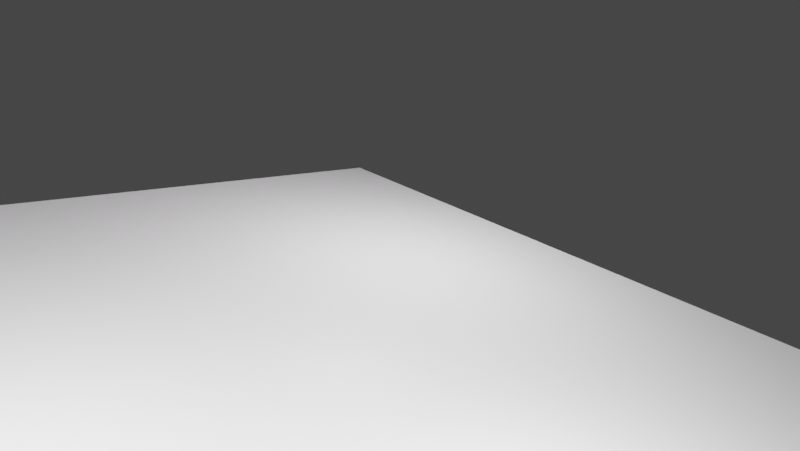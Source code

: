 # Source: dadu.blend  (saved by Blender 2.91.10; exported with 4.5.12 LTS)
import bpy
from mathutils import Matrix  # noqa: F401  (used for matrix-valued properties, if any)

bpy.ops.wm.read_factory_settings(use_empty=True)
scene = bpy.context.scene
scene.name = 'Scene'

# ---- collections
col_collection = bpy.data.collections.new('Collection'); scene.collection.children.link(col_collection)

# ---- images (referenced by path relative to the original .blend; pixels are not part of the script)
import os
ASSET_DIR = os.environ.get("B2B_ASSET_DIR", "")  # directory of the original .blend (textures are referenced by path, not embedded)
HERE = os.path.dirname(os.path.abspath(__file__))  # packed textures are extracted next to this script under _unpacked/

def load_image(name, relpath, width, height, colorspace="sRGB"):
    """Load a texture the original file referenced (path relative to the .blend, or extracted next to this script)."""
    p = next((c for c in (os.path.join(HERE, relpath), os.path.join(ASSET_DIR, relpath)) if relpath and os.path.exists(c)), "")
    if p:
        img = bpy.data.images.load(p, check_existing=True)
        img.name = name
    else:  # same state as the original file: an image datablock whose file is absent (Cycles renders it pink)
        img = bpy.data.images.new(name, width, height)
        img.source = "FILE"
        img.filepath = "//" + (relpath or name)
    img.colorspace_settings.name = colorspace
    return img
img_dadu_kulit_1_png = load_image('dadu kulit 1.png', 'dadu kulit 1.png', 1024, 1024, 'sRGB')
img_dadu_kulit_1_png_001 = load_image('dadu kulit 1.png.001', 'dadu kulit 1.png', 1024, 1024, 'sRGB')

# ---- materials (node trees are filled in below, after node groups)
mat_material = bpy.data.materials.new('Material')
mat_material.alpha_threshold = 0.0
mat_material.use_transparent_shadow = False
mat_material.line_color = (0.0, 0.0, 0.0, 1.0)
mat_material_001 = bpy.data.materials.new('Material.001')
mat_material_001.alpha_threshold = 0.0
mat_material_001.use_transparent_shadow = False
mat_material_001.line_color = (0.0, 0.0, 0.0, 1.0)

# ---- material node trees
mat_material.use_nodes = True; mat_material.node_tree.nodes.clear()
_N = mat_material.node_tree.nodes; _L = mat_material.node_tree.links
n0 = _N.new('ShaderNodeOutputMaterial'); n0.name = 'Material Output'; n0.location = (300, 300)
n1 = _N.new('ShaderNodeBsdfPrincipled'); n1.name = 'Principled BSDF'; n1.location = (10, 300)
n1.distribution = 'GGX'
n1.subsurface_method = 'BURLEY'
n1.inputs[2].default_value = 0.4
n1.inputs[3].default_value = 1.45
n1.inputs[27].default_value = (0.0, 0.0, 0.0, 1.0)
n1.inputs[28].default_value = 1.0
n2 = _N.new('ShaderNodeTexImage'); n2.name = 'Tekstur'; n2.location = (-296, 181)
n2.image = img_dadu_kulit_1_png
_L.new(n1.outputs[0], n0.inputs[0])
_L.new(n2.outputs[0], n1.inputs[0])
n0.is_active_output = True
mat_material_001.use_nodes = True; mat_material_001.node_tree.nodes.clear()
_N = mat_material_001.node_tree.nodes; _L = mat_material_001.node_tree.links
n0 = _N.new('ShaderNodeOutputMaterial'); n0.name = 'Material Output'; n0.location = (300, 300)
n1 = _N.new('ShaderNodeBsdfPrincipled'); n1.name = 'Principled BSDF'; n1.location = (10, 300)
n1.distribution = 'GGX'
n1.subsurface_method = 'BURLEY'
n1.inputs[2].default_value = 0.4
n1.inputs[3].default_value = 1.45
n1.inputs[27].default_value = (0.0, 0.0, 0.0, 1.0)
n1.inputs[28].default_value = 1.0
n2 = _N.new('ShaderNodeTexImage'); n2.name = 'Tekstur'; n2.location = (-296, 181)
n2.image = img_dadu_kulit_1_png_001
_L.new(n1.outputs[0], n0.inputs[0])
_L.new(n2.outputs[0], n1.inputs[0])
n0.is_active_output = True

# ---- world
world_world = bpy.data.worlds.new('World'); scene.world = world_world
world_world.use_nodes = True; world_world.node_tree.nodes.clear()
_N = world_world.node_tree.nodes; _L = world_world.node_tree.links
n0 = _N.new('ShaderNodeOutputWorld'); n0.name = 'World Output'; n0.location = (300, 300)
n1 = _N.new('ShaderNodeBackground'); n1.name = 'Background'; n1.location = (10, 300)
n1.inputs[0].default_value = (0.05088, 0.05088, 0.05088, 1.0)
_L.new(n1.outputs[0], n0.inputs[0])
n0.is_active_output = True
world_world.color = (0.05088, 0.05088, 0.05088)
world_world.use_sun_shadow = False
world_world.sun_shadow_jitter_overblur = 0.0

# ---- cameras
cam_camera = bpy.data.cameras.new('Camera')
cam_camera.clip_end = 100.0
cam_camera.lens = 30.03
cam_camera.ortho_scale = 7.314

# ---- lights
light_light = bpy.data.lights.new('Light', 'POINT')
light_light.transmission_factor = 0.0
light_light.energy = 2347.0
light_light.shadow_soft_size = 0.1
light_light.shadow_maximum_resolution = 0.006
light_light.use_absolute_resolution = True
light_point = bpy.data.lights.new('Point', 'POINT')
light_point.transmission_factor = 0.0
light_point.shadow_soft_size = 0.25
light_point.shadow_maximum_resolution = 0.006
light_point.use_absolute_resolution = True
light_light_001 = bpy.data.lights.new('Light.001', 'POINT')
light_light_001.transmission_factor = 0.0
light_light_001.energy = 1800.0
light_light_001.shadow_soft_size = 0.1
light_light_001.shadow_maximum_resolution = 0.006
light_light_001.use_absolute_resolution = True
light_point_001 = bpy.data.lights.new('Point.001', 'POINT')
light_point_001.transmission_factor = 0.0
light_point_001.shadow_soft_size = 0.25
light_point_001.shadow_maximum_resolution = 0.006
light_point_001.use_absolute_resolution = True
light_light_002 = bpy.data.lights.new('Light.002', 'POINT')
light_light_002.transmission_factor = 0.0
light_light_002.energy = 4150.0
light_light_002.shadow_soft_size = 0.1
light_light_002.shadow_maximum_resolution = 0.006
light_light_002.use_absolute_resolution = True

# ---- meshes
me_cube = bpy.data.meshes.new('Cube')
me_cube.from_pydata([(1.0, 1.0, 1.0), (1.0, 1.0, -1.0), (1.0, -1.0, 1.0), (1.0, -1.0, -1.0), (-1.0, 1.0, 1.0), (-1.0, 1.0, -1.0), (-1.0, -1.0, 1.0), (-1.0, -1.0, -1.0), (1.0, 1.0, 0.6), (1.0, 1.0, 0.2), (1.0, 1.0, -0.2), (1.0, 1.0, -0.6), (-1.0, -1.0, -0.6), (-1.0, -1.0, -0.2), (-1.0, -1.0, 0.2), (-1.0, -1.0, 0.6), (1.0, -1.0, 0.6), (1.0, -1.0, 0.2), (1.0, -1.0, -0.2), (1.0, -1.0, -0.6), (-1.0, 1.0, 0.6), (-1.0, 1.0, 0.2), (-1.0, 1.0, -0.2), (-1.0, 1.0, -0.6), (0.6667, 1.0, -1.0), (0.3333, 1.0, -1.0), (-2.98e-08, 1.0, -1.0), (-0.3333, 1.0, -1.0), (-0.6667, 1.0, -1.0), (0.6667, -1.0, 1.0), (0.3333, -1.0, 1.0), (-2.98e-08, -1.0, 1.0), (-0.3333, -1.0, 1.0), (-0.6667, -1.0, 1.0), (-0.6667, -1.0, -1.0), (-0.3333, -1.0, -1.0), (2.98e-08, -1.0, -1.0), (0.3333, -1.0, -1.0), (0.6667, -1.0, -1.0), (-0.6667, 1.0, 1.0), (-0.3333, 1.0, 1.0), (2.98e-08, 1.0, 1.0), (0.3333, 1.0, 1.0), (0.6667, 1.0, 1.0), (-0.6667, 1.0, -0.6), (-0.3333, 1.0, -0.6), (2.98e-08, 1.0, -0.6), (0.3333, 1.0, -0.6), (0.6667, 1.0, -0.6), (-0.6667, 1.0, -0.2), (-0.3333, 1.0, -0.2), (2.98e-08, 1.0, -0.2), (0.3333, 1.0, -0.2), (0.6667, 1.0, -0.2), (-0.6667, 1.0, 0.2), (-0.3333, 1.0, 0.2), (2.98e-08, 1.0, 0.2), (0.3333, 1.0, 0.2), (0.6667, 1.0, 0.2), (-0.6667, 1.0, 0.6), (-0.3333, 1.0, 0.6), (2.98e-08, 1.0, 0.6), (0.3333, 1.0, 0.6), (0.6667, 1.0, 0.6), (0.6667, -1.0, -0.6), (0.3333, -1.0, -0.6), (-2.98e-08, -1.0, -0.6), (-0.3333, -1.0, -0.6), (-0.6667, -1.0, -0.6), (0.6667, -1.0, -0.2), (0.3333, -1.0, -0.2), (-2.98e-08, -1.0, -0.2), (-0.3333, -1.0, -0.2), (-0.6667, -1.0, -0.2), (0.6667, -1.0, 0.2), (0.3333, -1.0, 0.2), (-2.98e-08, -1.0, 0.2), (-0.3333, -1.0, 0.2), (-0.6667, -1.0, 0.2), (0.6667, -1.0, 0.6), (0.3333, -1.0, 0.6), (-2.98e-08, -1.0, 0.6), (-0.3333, -1.0, 0.6), (-0.6667, -1.0, 0.6), (-1.0, 0.6667, -1.0), (-1.0, 0.3333, -1.0), (-1.0, -2.98e-08, -1.0), (-1.0, -0.3333, -1.0), (-1.0, -0.6667, -1.0), (1.0, 0.6667, 1.0), (1.0, 0.3333, 1.0), (1.0, -2.98e-08, 1.0), (1.0, -0.3333, 1.0), (1.0, -0.6667, 1.0), (-1.0, -0.6667, 1.0), (-1.0, -0.3333, 1.0), (-1.0, 2.98e-08, 1.0), (-1.0, 0.3333, 1.0), (-1.0, 0.6667, 1.0), (1.0, -0.6667, -1.0), (1.0, -0.3333, -1.0), (1.0, 2.98e-08, -1.0), (1.0, 0.3333, -1.0), (1.0, 0.6667, -1.0), (1.0, 0.6667, -0.6), (1.0, 0.3333, -0.6), (1.0, -2.98e-08, -0.6), (1.0, -0.3333, -0.6), (1.0, -0.6667, -0.6), (1.0, 0.6667, -0.2), (1.0, 0.3333, -0.2), (1.0, -2.98e-08, -0.2), (1.0, -0.3333, -0.2), (1.0, -0.6667, -0.2), (1.0, 0.6667, 0.2), (1.0, 0.3333, 0.2), (1.0, -2.98e-08, 0.2), (1.0, -0.3333, 0.2), (1.0, -0.6667, 0.2), (1.0, 0.6667, 0.6), (1.0, 0.3333, 0.6), (1.0, -2.98e-08, 0.6), (1.0, -0.3333, 0.6), (1.0, -0.6667, 0.6), (-1.0, -0.6667, -0.6), (-1.0, -0.3333, -0.6), (-1.0, 2.98e-08, -0.6), (-1.0, 0.3333, -0.6), (-1.0, 0.6667, -0.6), (-1.0, -0.6667, -0.2), (-1.0, -0.3333, -0.2), (-1.0, 2.98e-08, -0.2), (-1.0, 0.3333, -0.2), (-1.0, 0.6667, -0.2), (-1.0, -0.6667, 0.2), (-1.0, -0.3333, 0.2), (-1.0, 2.98e-08, 0.2), (-1.0, 0.3333, 0.2), (-1.0, 0.6667, 0.2), (-1.0, -0.6667, 0.6), (-1.0, -0.3333, 0.6), (-1.0, 2.98e-08, 0.6), (-1.0, 0.3333, 0.6), (-1.0, 0.6667, 0.6), (-0.6667, 0.6667, -1.0), (-0.6667, 0.3333, -1.0), (-0.6667, -2.98e-08, -1.0), (-0.6667, -0.3333, -1.0), (-0.6667, -0.6667, -1.0), (-0.3333, 0.6667, -1.0), (-0.3333, 0.3333, -1.0), (-0.3333, -2.98e-08, -1.0), (-0.3333, -0.3333, -1.0), (-0.3333, -0.6667, -1.0), (-1.987e-08, 0.6667, -1.0), (-9.934e-09, 0.3333, -1.0), (8.882e-16, -2.98e-08, -1.0), (9.934e-09, -0.3333, -1.0), (1.987e-08, -0.6667, -1.0), (0.3333, 0.6667, -1.0), (0.3333, 0.3333, -1.0), (0.3333, -2.98e-08, -1.0), (0.3333, -0.3333, -1.0), (0.3333, -0.6667, -1.0), (0.6667, 0.6667, -1.0), (0.6667, 0.3333, -1.0), (0.6667, -2.98e-08, -1.0), (0.6667, -0.3333, -1.0), (0.6667, -0.6667, -1.0), (0.6667, 0.6667, 1.0), (0.6667, 0.3333, 1.0), (0.6667, -2.98e-08, 1.0), (0.6667, -0.3333, 1.0), (0.6667, -0.6667, 1.0), (0.3333, 0.6667, 1.0), (0.3333, 0.3333, 1.0), (0.3333, -2.98e-08, 1.0), (0.3333, -0.3333, 1.0), (0.3333, -0.6667, 1.0), (1.987e-08, 0.6667, 1.0), (9.934e-09, 0.3333, 1.0), (-8.882e-16, -2.98e-08, 1.0), (-9.934e-09, -0.3333, 1.0), (-1.987e-08, -0.6667, 1.0), (-0.3333, 0.6667, 1.0), (-0.3333, 0.3333, 1.0), (-0.3333, -2.98e-08, 1.0), (-0.3333, -0.3333, 1.0), (-0.3333, -0.6667, 1.0), (-0.6667, 0.6667, 1.0), (-0.6667, 0.3333, 1.0), (-0.6667, -2.98e-08, 1.0), (-0.6667, -0.3333, 1.0), (-0.6667, -0.6667, 1.0)], [], [(193, 94, 6, 33), (83, 33, 6, 15), (143, 98, 4, 20), (168, 99, 3, 38), (123, 93, 2, 16), (63, 43, 0, 8), (24, 48, 11, 1), (48, 53, 10, 11), (53, 58, 9, 10), (58, 63, 8, 9), (99, 108, 19, 3), (108, 113, 18, 19), (113, 118, 17, 18), (118, 123, 16, 17), (84, 128, 23, 5), (128, 133, 22, 23), (133, 138, 21, 22), (138, 143, 20, 21), (34, 68, 12, 7), (68, 73, 13, 12), (73, 78, 14, 13), (78, 83, 15, 14), (17, 16, 79, 74), (74, 79, 80, 75), (75, 80, 81, 76), (76, 81, 82, 77), (77, 82, 83, 78), (18, 17, 74, 69), (69, 74, 75, 70), (70, 75, 76, 71), (71, 76, 77, 72), (72, 77, 78, 73), (19, 18, 69, 64), (64, 69, 70, 65), (65, 70, 71, 66), (66, 71, 72, 67), (67, 72, 73, 68), (3, 19, 64, 38), (38, 64, 65, 37), (37, 65, 66, 36), (36, 66, 67, 35), (35, 67, 68, 34), (21, 20, 59, 54), (54, 59, 60, 55), (55, 60, 61, 56), (56, 61, 62, 57), (57, 62, 63, 58), (22, 21, 54, 49), (49, 54, 55, 50), (50, 55, 56, 51), (51, 56, 57, 52), (52, 57, 58, 53), (23, 22, 49, 44), (44, 49, 50, 45), (45, 50, 51, 46), (46, 51, 52, 47), (47, 52, 53, 48), (5, 23, 44, 28), (28, 44, 45, 27), (27, 45, 46, 26), (26, 46, 47, 25), (25, 47, 48, 24), (20, 4, 39, 59), (59, 39, 40, 60), (60, 40, 41, 61), (61, 41, 42, 62), (62, 42, 43, 63), (88, 148, 34, 7), (148, 153, 35, 34), (153, 158, 36, 35), (158, 163, 37, 36), (163, 168, 38, 37), (16, 2, 29, 79), (79, 29, 30, 80), (80, 30, 31, 81), (81, 31, 32, 82), (82, 32, 33, 83), (93, 173, 29, 2), (173, 178, 30, 29), (178, 183, 31, 30), (183, 188, 32, 31), (188, 193, 33, 32), (40, 39, 189, 184), (184, 189, 190, 185), (185, 190, 191, 186), (186, 191, 192, 187), (187, 192, 193, 188), (41, 40, 184, 179), (179, 184, 185, 180), (180, 185, 186, 181), (181, 186, 187, 182), (182, 187, 188, 183), (42, 41, 179, 174), (174, 179, 180, 175), (175, 180, 181, 176), (176, 181, 182, 177), (177, 182, 183, 178), (43, 42, 174, 169), (169, 174, 175, 170), (170, 175, 176, 171), (171, 176, 177, 172), (172, 177, 178, 173), (0, 43, 169, 89), (89, 169, 170, 90), (90, 170, 171, 91), (91, 171, 172, 92), (92, 172, 173, 93), (25, 24, 164, 159), (159, 164, 165, 160), (160, 165, 166, 161), (161, 166, 167, 162), (162, 167, 168, 163), (26, 25, 159, 154), (154, 159, 160, 155), (155, 160, 161, 156), (156, 161, 162, 157), (157, 162, 163, 158), (27, 26, 154, 149), (149, 154, 155, 150), (150, 155, 156, 151), (151, 156, 157, 152), (152, 157, 158, 153), (28, 27, 149, 144), (144, 149, 150, 145), (145, 150, 151, 146), (146, 151, 152, 147), (147, 152, 153, 148), (5, 28, 144, 84), (84, 144, 145, 85), (85, 145, 146, 86), (86, 146, 147, 87), (87, 147, 148, 88), (14, 15, 139, 134), (134, 139, 140, 135), (135, 140, 141, 136), (136, 141, 142, 137), (137, 142, 143, 138), (13, 14, 134, 129), (129, 134, 135, 130), (130, 135, 136, 131), (131, 136, 137, 132), (132, 137, 138, 133), (12, 13, 129, 124), (124, 129, 130, 125), (125, 130, 131, 126), (126, 131, 132, 127), (127, 132, 133, 128), (7, 12, 124, 88), (88, 124, 125, 87), (87, 125, 126, 86), (86, 126, 127, 85), (85, 127, 128, 84), (9, 8, 119, 114), (114, 119, 120, 115), (115, 120, 121, 116), (116, 121, 122, 117), (117, 122, 123, 118), (10, 9, 114, 109), (109, 114, 115, 110), (110, 115, 116, 111), (111, 116, 117, 112), (112, 117, 118, 113), (11, 10, 109, 104), (104, 109, 110, 105), (105, 110, 111, 106), (106, 111, 112, 107), (107, 112, 113, 108), (1, 11, 104, 103), (103, 104, 105, 102), (102, 105, 106, 101), (101, 106, 107, 100), (100, 107, 108, 99), (8, 0, 89, 119), (119, 89, 90, 120), (120, 90, 91, 121), (121, 91, 92, 122), (122, 92, 93, 123), (24, 1, 103, 164), (164, 103, 102, 165), (165, 102, 101, 166), (166, 101, 100, 167), (167, 100, 99, 168), (15, 6, 94, 139), (139, 94, 95, 140), (140, 95, 96, 141), (141, 96, 97, 142), (142, 97, 98, 143), (39, 4, 98, 189), (189, 98, 97, 190), (190, 97, 96, 191), (191, 96, 95, 192), (192, 95, 94, 193)])
me_cube.polygons.foreach_set('use_smooth', [True] * 192)
_uv = me_cube.uv_layers.new(name='UVMap')
_uv.uv.foreach_set('vector', [0.8333, 0.7083, 0.875, 0.7083, 0.875, 0.75, 0.8333, 0.75, 0.575, 0.9583, 0.625, 0.9583, 0.625, 1.0, 0.575, 1.0, 0.575, 0.2083, 0.625, 0.2083, 0.625, 0.25, 0.575, 0.25, 0.3333, 0.7083, 0.375, 0.7083, 0.375, 0.75, 0.3333, 0.75, 0.575, 0.7083, 0.625, 0.7083, 0.625, 0.75, 0.575, 0.75, 0.575, 0.4583, 0.625, 0.4583, 0.625, 0.5, 0.575, 0.5, 0.375, 0.4583, 0.425, 0.4583, 0.425, 0.5, 0.375, 0.5, 0.425, 0.4583, 0.475, 0.4583, 0.475, 0.5, 0.425, 0.5, 0.475, 0.4583, 0.525, 0.4583, 0.525, 0.5, 0.475, 0.5, 0.525, 0.4583, 0.575, 0.4583, 0.575, 0.5, 0.525, 0.5, 0.375, 0.7083, 0.425, 0.7083, 0.425, 0.75, 0.375, 0.75, 0.425, 0.7083, 0.475, 0.7083, 0.475, 0.75, 0.425, 0.75, 0.475, 0.7083, 0.525, 0.7083, 0.525, 0.75, 0.475, 0.75, 0.525, 0.7083, 0.575, 0.7083, 0.575, 0.75, 0.525, 0.75, 0.375, 0.2083, 0.425, 0.2083, 0.425, 0.25, 0.375, 0.25, 0.425, 0.2083, 0.475, 0.2083, 0.475, 0.25, 0.425, 0.25, 0.475, 0.2083, 0.525, 0.2083, 0.525, 0.25, 0.475, 0.25, 0.525, 0.2083, 0.575, 0.2083, 0.575, 0.25, 0.525, 0.25, 0.375, 0.9583, 0.425, 0.9583, 0.425, 1.0, 0.375, 1.0, 0.425, 0.9583, 0.475, 0.9583, 0.475, 1.0, 0.425, 1.0, 0.475, 0.9583, 0.525, 0.9583, 0.525, 1.0, 0.475, 1.0, 0.525, 0.9583, 0.575, 0.9583, 0.575, 1.0, 0.525, 1.0, 0.525, 0.75, 0.575, 0.75, 0.575, 0.7917, 0.525, 0.7917, 0.525, 0.7917, 0.575, 0.7917, 0.575, 0.8333, 0.525, 0.8333, 0.525, 0.8333, 0.575, 0.8333, 0.575, 0.875, 0.525, 0.875, 0.525, 0.875, 0.575, 0.875, 0.575, 0.9167, 0.525, 0.9167, 0.525, 0.9167, 0.575, 0.9167, 0.575, 0.9583, 0.525, 0.9583, 0.475, 0.75, 0.525, 0.75, 0.525, 0.7917, 0.475, 0.7917, 0.475, 0.7917, 0.525, 0.7917, 0.525, 0.8333, 0.475, 0.8333, 0.475, 0.8333, 0.525, 0.8333, 0.525, 0.875, 0.475, 0.875, 0.475, 0.875, 0.525, 0.875, 0.525, 0.9167, 0.475, 0.9167, 0.475, 0.9167, 0.525, 0.9167, 0.525, 0.9583, 0.475, 0.9583, 0.425, 0.75, 0.475, 0.75, 0.475, 0.7917, 0.425, 0.7917, 0.425, 0.7917, 0.475, 0.7917, 0.475, 0.8333, 0.425, 0.8333, 0.425, 0.8333, 0.475, 0.8333, 0.475, 0.875, 0.425, 0.875, 0.425, 0.875, 0.475, 0.875, 0.475, 0.9167, 0.425, 0.9167, 0.425, 0.9167, 0.475, 0.9167, 0.475, 0.9583, 0.425, 0.9583, 0.375, 0.75, 0.425, 0.75, 0.425, 0.7917, 0.375, 0.7917, 0.375, 0.7917, 0.425, 0.7917, 0.425, 0.8333, 0.375, 0.8333, 0.375, 0.8333, 0.425, 0.8333, 0.425, 0.875, 0.375, 0.875, 0.375, 0.875, 0.425, 0.875, 0.425, 0.9167, 0.375, 0.9167, 0.375, 0.9167, 0.425, 0.9167, 0.425, 0.9583, 0.375, 0.9583, 0.525, 0.25, 0.575, 0.25, 0.575, 0.2917, 0.525, 0.2917, 0.525, 0.2917, 0.575, 0.2917, 0.575, 0.3333, 0.525, 0.3333, 0.525, 0.3333, 0.575, 0.3333, 0.575, 0.375, 0.525, 0.375, 0.525, 0.375, 0.575, 0.375, 0.575, 0.4167, 0.525, 0.4167, 0.525, 0.4167, 0.575, 0.4167, 0.575, 0.4583, 0.525, 0.4583, 0.475, 0.25, 0.525, 0.25, 0.525, 0.2917, 0.475, 0.2917, 0.475, 0.2917, 0.525, 0.2917, 0.525, 0.3333, 0.475, 0.3333, 0.475, 0.3333, 0.525, 0.3333, 0.525, 0.375, 0.475, 0.375, 0.475, 0.375, 0.525, 0.375, 0.525, 0.4167, 0.475, 0.4167, 0.475, 0.4167, 0.525, 0.4167, 0.525, 0.4583, 0.475, 0.4583, 0.425, 0.25, 0.475, 0.25, 0.475, 0.2917, 0.425, 0.2917, 0.425, 0.2917, 0.475, 0.2917, 0.475, 0.3333, 0.425, 0.3333, 0.425, 0.3333, 0.475, 0.3333, 0.475, 0.375, 0.425, 0.375, 0.425, 0.375, 0.475, 0.375, 0.475, 0.4167, 0.425, 0.4167, 0.425, 0.4167, 0.475, 0.4167, 0.475, 0.4583, 0.425, 0.4583, 0.375, 0.25, 0.425, 0.25, 0.425, 0.2917, 0.375, 0.2917, 0.375, 0.2917, 0.425, 0.2917, 0.425, 0.3333, 0.375, 0.3333, 0.375, 0.3333, 0.425, 0.3333, 0.425, 0.375, 0.375, 0.375, 0.375, 0.375, 0.425, 0.375, 0.425, 0.4167, 0.375, 0.4167, 0.375, 0.4167, 0.425, 0.4167, 0.425, 0.4583, 0.375, 0.4583, 0.575, 0.25, 0.625, 0.25, 0.625, 0.2917, 0.575, 0.2917, 0.575, 0.2917, 0.625, 0.2917, 0.625, 0.3333, 0.575, 0.3333, 0.575, 0.3333, 0.625, 0.3333, 0.625, 0.375, 0.575, 0.375, 0.575, 0.375, 0.625, 0.375, 0.625, 0.4167, 0.575, 0.4167, 0.575, 0.4167, 0.625, 0.4167, 0.625, 0.4583, 0.575, 0.4583, 0.125, 0.7083, 0.1667, 0.7083, 0.1667, 0.75, 0.125, 0.75, 0.1667, 0.7083, 0.2083, 0.7083, 0.2083, 0.75, 0.1667, 0.75, 0.2083, 0.7083, 0.25, 0.7083, 0.25, 0.75, 0.2083, 0.75, 0.25, 0.7083, 0.2917, 0.7083, 0.2917, 0.75, 0.25, 0.75, 0.2917, 0.7083, 0.3333, 0.7083, 0.3333, 0.75, 0.2917, 0.75, 0.575, 0.75, 0.625, 0.75, 0.625, 0.7917, 0.575, 0.7917, 0.575, 0.7917, 0.625, 0.7917, 0.625, 0.8333, 0.575, 0.8333, 0.575, 0.8333, 0.625, 0.8333, 0.625, 0.875, 0.575, 0.875, 0.575, 0.875, 0.625, 0.875, 0.625, 0.9167, 0.575, 0.9167, 0.575, 0.9167, 0.625, 0.9167, 0.625, 0.9583, 0.575, 0.9583, 0.625, 0.7083, 0.6667, 0.7083, 0.6667, 0.75, 0.625, 0.75, 0.6667, 0.7083, 0.7083, 0.7083, 0.7083, 0.75, 0.6667, 0.75, 0.7083, 0.7083, 0.75, 0.7083, 0.75, 0.75, 0.7083, 0.75, 0.75, 0.7083, 0.7917, 0.7083, 0.7917, 0.75, 0.75, 0.75, 0.7917, 0.7083, 0.8333, 0.7083, 0.8333, 0.75, 0.7917, 0.75, 0.7917, 0.5, 0.8333, 0.5, 0.8333, 0.5417, 0.7917, 0.5417, 0.7917, 0.5417, 0.8333, 0.5417, 0.8333, 0.5833, 0.7917, 0.5833, 0.7917, 0.5833, 0.8333, 0.5833, 0.8333, 0.625, 0.7917, 0.625, 0.7917, 0.625, 0.8333, 0.625, 0.8333, 0.6667, 0.7917, 0.6667, 0.7917, 0.6667, 0.8333, 0.6667, 0.8333, 0.7083, 0.7917, 0.7083, 0.75, 0.5, 0.7917, 0.5, 0.7917, 0.5417, 0.75, 0.5417, 0.75, 0.5417, 0.7917, 0.5417, 0.7917, 0.5833, 0.75, 0.5833, 0.75, 0.5833, 0.7917, 0.5833, 0.7917, 0.625, 0.75, 0.625, 0.75, 0.625, 0.7917, 0.625, 0.7917, 0.6667, 0.75, 0.6667, 0.75, 0.6667, 0.7917, 0.6667, 0.7917, 0.7083, 0.75, 0.7083, 0.7083, 0.5, 0.75, 0.5, 0.75, 0.5417, 0.7083, 0.5417, 0.7083, 0.5417, 0.75, 0.5417, 0.75, 0.5833, 0.7083, 0.5833, 0.7083, 0.5833, 0.75, 0.5833, 0.75, 0.625, 0.7083, 0.625, 0.7083, 0.625, 0.75, 0.625, 0.75, 0.6667, 0.7083, 0.6667, 0.7083, 0.6667, 0.75, 0.6667, 0.75, 0.7083, 0.7083, 0.7083, 0.6667, 0.5, 0.7083, 0.5, 0.7083, 0.5417, 0.6667, 0.5417, 0.6667, 0.5417, 0.7083, 0.5417, 0.7083, 0.5833, 0.6667, 0.5833, 0.6667, 0.5833, 0.7083, 0.5833, 0.7083, 0.625, 0.6667, 0.625, 0.6667, 0.625, 0.7083, 0.625, 0.7083, 0.6667, 0.6667, 0.6667, 0.6667, 0.6667, 0.7083, 0.6667, 0.7083, 0.7083, 0.6667, 0.7083, 0.625, 0.5, 0.6667, 0.5, 0.6667, 0.5417, 0.625, 0.5417, 0.625, 0.5417, 0.6667, 0.5417, 0.6667, 0.5833, 0.625, 0.5833, 0.625, 0.5833, 0.6667, 0.5833, 0.6667, 0.625, 0.625, 0.625, 0.625, 0.625, 0.6667, 0.625, 0.6667, 0.6667, 0.625, 0.6667, 0.625, 0.6667, 0.6667, 0.6667, 0.6667, 0.7083, 0.625, 0.7083, 0.2917, 0.5, 0.3333, 0.5, 0.3333, 0.5417, 0.2917, 0.5417, 0.2917, 0.5417, 0.3333, 0.5417, 0.3333, 0.5833, 0.2917, 0.5833, 0.2917, 0.5833, 0.3333, 0.5833, 0.3333, 0.625, 0.2917, 0.625, 0.2917, 0.625, 0.3333, 0.625, 0.3333, 0.6667, 0.2917, 0.6667, 0.2917, 0.6667, 0.3333, 0.6667, 0.3333, 0.7083, 0.2917, 0.7083, 0.25, 0.5, 0.2917, 0.5, 0.2917, 0.5417, 0.25, 0.5417, 0.25, 0.5417, 0.2917, 0.5417, 0.2917, 0.5833, 0.25, 0.5833, 0.25, 0.5833, 0.2917, 0.5833, 0.2917, 0.625, 0.25, 0.625, 0.25, 0.625, 0.2917, 0.625, 0.2917, 0.6667, 0.25, 0.6667, 0.25, 0.6667, 0.2917, 0.6667, 0.2917, 0.7083, 0.25, 0.7083, 0.2083, 0.5, 0.25, 0.5, 0.25, 0.5417, 0.2083, 0.5417, 0.2083, 0.5417, 0.25, 0.5417, 0.25, 0.5833, 0.2083, 0.5833, 0.2083, 0.5833, 0.25, 0.5833, 0.25, 0.625, 0.2083, 0.625, 0.2083, 0.625, 0.25, 0.625, 0.25, 0.6667, 0.2083, 0.6667, 0.2083, 0.6667, 0.25, 0.6667, 0.25, 0.7083, 0.2083, 0.7083, 0.1667, 0.5, 0.2083, 0.5, 0.2083, 0.5417, 0.1667, 0.5417, 0.1667, 0.5417, 0.2083, 0.5417, 0.2083, 0.5833, 0.1667, 0.5833, 0.1667, 0.5833, 0.2083, 0.5833, 0.2083, 0.625, 0.1667, 0.625, 0.1667, 0.625, 0.2083, 0.625, 0.2083, 0.6667, 0.1667, 0.6667, 0.1667, 0.6667, 0.2083, 0.6667, 0.2083, 0.7083, 0.1667, 0.7083, 0.125, 0.5, 0.1667, 0.5, 0.1667, 0.5417, 0.125, 0.5417, 0.125, 0.5417, 0.1667, 0.5417, 0.1667, 0.5833, 0.125, 0.5833, 0.125, 0.5833, 0.1667, 0.5833, 0.1667, 0.625, 0.125, 0.625, 0.125, 0.625, 0.1667, 0.625, 0.1667, 0.6667, 0.125, 0.6667, 0.125, 0.6667, 0.1667, 0.6667, 0.1667, 0.7083, 0.125, 0.7083, 0.525, 0.0, 0.575, 0.0, 0.575, 0.04167, 0.525, 0.04167, 0.525, 0.04167, 0.575, 0.04167, 0.575, 0.08333, 0.525, 0.08333, 0.525, 0.08333, 0.575, 0.08333, 0.575, 0.125, 0.525, 0.125, 0.525, 0.125, 0.575, 0.125, 0.575, 0.1667, 0.525, 0.1667, 0.525, 0.1667, 0.575, 0.1667, 0.575, 0.2083, 0.525, 0.2083, 0.475, 0.0, 0.525, 0.0, 0.525, 0.04167, 0.475, 0.04167, 0.475, 0.04167, 0.525, 0.04167, 0.525, 0.08333, 0.475, 0.08333, 0.475, 0.08333, 0.525, 0.08333, 0.525, 0.125, 0.475, 0.125, 0.475, 0.125, 0.525, 0.125, 0.525, 0.1667, 0.475, 0.1667, 0.475, 0.1667, 0.525, 0.1667, 0.525, 0.2083, 0.475, 0.2083, 0.425, 0.0, 0.475, 0.0, 0.475, 0.04167, 0.425, 0.04167, 0.425, 0.04167, 0.475, 0.04167, 0.475, 0.08333, 0.425, 0.08333, 0.425, 0.08333, 0.475, 0.08333, 0.475, 0.125, 0.425, 0.125, 0.425, 0.125, 0.475, 0.125, 0.475, 0.1667, 0.425, 0.1667, 0.425, 0.1667, 0.475, 0.1667, 0.475, 0.2083, 0.425, 0.2083, 0.375, 0.0, 0.425, 0.0, 0.425, 0.04167, 0.375, 0.04167, 0.375, 0.04167, 0.425, 0.04167, 0.425, 0.08333, 0.375, 0.08333, 0.375, 0.08333, 0.425, 0.08333, 0.425, 0.125, 0.375, 0.125, 0.375, 0.125, 0.425, 0.125, 0.425, 0.1667, 0.375, 0.1667, 0.375, 0.1667, 0.425, 0.1667, 0.425, 0.2083, 0.375, 0.2083, 0.525, 0.5, 0.575, 0.5, 0.575, 0.5417, 0.525, 0.5417, 0.525, 0.5417, 0.575, 0.5417, 0.575, 0.5833, 0.525, 0.5833, 0.525, 0.5833, 0.575, 0.5833, 0.575, 0.625, 0.525, 0.625, 0.525, 0.625, 0.575, 0.625, 0.575, 0.6667, 0.525, 0.6667, 0.525, 0.6667, 0.575, 0.6667, 0.575, 0.7083, 0.525, 0.7083, 0.475, 0.5, 0.525, 0.5, 0.525, 0.5417, 0.475, 0.5417, 0.475, 0.5417, 0.525, 0.5417, 0.525, 0.5833, 0.475, 0.5833, 0.475, 0.5833, 0.525, 0.5833, 0.525, 0.625, 0.475, 0.625, 0.475, 0.625, 0.525, 0.625, 0.525, 0.6667, 0.475, 0.6667, 0.475, 0.6667, 0.525, 0.6667, 0.525, 0.7083, 0.475, 0.7083, 0.425, 0.5, 0.475, 0.5, 0.475, 0.5417, 0.425, 0.5417, 0.425, 0.5417, 0.475, 0.5417, 0.475, 0.5833, 0.425, 0.5833, 0.425, 0.5833, 0.475, 0.5833, 0.475, 0.625, 0.425, 0.625, 0.425, 0.625, 0.475, 0.625, 0.475, 0.6667, 0.425, 0.6667, 0.425, 0.6667, 0.475, 0.6667, 0.475, 0.7083, 0.425, 0.7083, 0.375, 0.5, 0.425, 0.5, 0.425, 0.5417, 0.375, 0.5417, 0.375, 0.5417, 0.425, 0.5417, 0.425, 0.5833, 0.375, 0.5833, 0.375, 0.5833, 0.425, 0.5833, 0.425, 0.625, 0.375, 0.625, 0.375, 0.625, 0.425, 0.625, 0.425, 0.6667, 0.375, 0.6667, 0.375, 0.6667, 0.425, 0.6667, 0.425, 0.7083, 0.375, 0.7083, 0.575, 0.5, 0.625, 0.5, 0.625, 0.5417, 0.575, 0.5417, 0.575, 0.5417, 0.625, 0.5417, 0.625, 0.5833, 0.575, 0.5833, 0.575, 0.5833, 0.625, 0.5833, 0.625, 0.625, 0.575, 0.625, 0.575, 0.625, 0.625, 0.625, 0.625, 0.6667, 0.575, 0.6667, 0.575, 0.6667, 0.625, 0.6667, 0.625, 0.7083, 0.575, 0.7083, 0.3333, 0.5, 0.375, 0.5, 0.375, 0.5417, 0.3333, 0.5417, 0.3333, 0.5417, 0.375, 0.5417, 0.375, 0.5833, 0.3333, 0.5833, 0.3333, 0.5833, 0.375, 0.5833, 0.375, 0.625, 0.3333, 0.625, 0.3333, 0.625, 0.375, 0.625, 0.375, 0.6667, 0.3333, 0.6667, 0.3333, 0.6667, 0.375, 0.6667, 0.375, 0.7083, 0.3333, 0.7083, 0.575, 0.0, 0.625, 0.0, 0.625, 0.04167, 0.575, 0.04167, 0.575, 0.04167, 0.625, 0.04167, 0.625, 0.08333, 0.575, 0.08333, 0.575, 0.08333, 0.625, 0.08333, 0.625, 0.125, 0.575, 0.125, 0.575, 0.125, 0.625, 0.125, 0.625, 0.1667, 0.575, 0.1667, 0.575, 0.1667, 0.625, 0.1667, 0.625, 0.2083, 0.575, 0.2083, 0.8333, 0.5, 0.875, 0.5, 0.875, 0.5417, 0.8333, 0.5417, 0.8333, 0.5417, 0.875, 0.5417, 0.875, 0.5833, 0.8333, 0.5833, 0.8333, 0.5833, 0.875, 0.5833, 0.875, 0.625, 0.8333, 0.625, 0.8333, 0.625, 0.875, 0.625, 0.875, 0.6667, 0.8333, 0.6667, 0.8333, 0.6667, 0.875, 0.6667, 0.875, 0.7083, 0.8333, 0.7083])
me_cube.materials.append(mat_material)
me_cube.use_remesh_preserve_volume = False
me_cube.use_remesh_preserve_attributes = False
me_cube.use_mirror_vertex_groups = False
me_cube.update()
me_plane = bpy.data.meshes.new('Plane')
me_plane.from_pydata([(-1.0, -1.0, 0.0), (1.0, -1.0, 0.0), (-1.0, 1.0, 0.0), (1.0, 1.0, 0.0)], [], [(0, 1, 3, 2)])
_uv = me_plane.uv_layers.new(name='UVMap')
_uv.uv.foreach_set('vector', [0.0, 0.0, 1.0, 0.0, 1.0, 1.0, 0.0, 1.0])
me_plane.use_remesh_fix_poles = True
me_plane.use_remesh_preserve_attributes = False
me_plane.use_mirror_vertex_groups = False
me_plane.update()
me_plane_001 = bpy.data.meshes.new('Plane.001')
me_plane_001.from_pydata([(-1.0, -1.0, 0.0), (1.0, -1.0, 0.0), (-1.0, 1.0, 0.0), (1.0, 1.0, 0.0)], [], [(0, 1, 3, 2)])
_uv = me_plane_001.uv_layers.new(name='UVMap')
_uv.uv.foreach_set('vector', [0.0, 0.0, 1.0, 0.0, 1.0, 1.0, 0.0, 1.0])
me_plane_001.use_remesh_fix_poles = True
me_plane_001.use_remesh_preserve_attributes = False
me_plane_001.use_mirror_vertex_groups = False
me_plane_001.update()
me_cube_001 = bpy.data.meshes.new('Cube.001')
me_cube_001.from_pydata([(1.0, 1.0, 1.0), (1.0, 1.0, -1.0), (1.0, -1.0, 1.0), (1.0, -1.0, -1.0), (-1.0, 1.0, 1.0), (-1.0, 1.0, -1.0), (-1.0, -1.0, 1.0), (-1.0, -1.0, -1.0), (1.0, 1.0, 0.6), (1.0, 1.0, 0.2), (1.0, 1.0, -0.2), (1.0, 1.0, -0.6), (-1.0, -1.0, -0.6), (-1.0, -1.0, -0.2), (-1.0, -1.0, 0.2), (-1.0, -1.0, 0.6), (1.0, -1.0, 0.6), (1.0, -1.0, 0.2), (1.0, -1.0, -0.2), (1.0, -1.0, -0.6), (-1.0, 1.0, 0.6), (-1.0, 1.0, 0.2), (-1.0, 1.0, -0.2), (-1.0, 1.0, -0.6), (0.6667, 1.0, -1.0), (0.3333, 1.0, -1.0), (-2.98e-08, 1.0, -1.0), (-0.3333, 1.0, -1.0), (-0.6667, 1.0, -1.0), (0.6667, -1.0, 1.0), (0.3333, -1.0, 1.0), (-2.98e-08, -1.0, 1.0), (-0.3333, -1.0, 1.0), (-0.6667, -1.0, 1.0), (-0.6667, -1.0, -1.0), (-0.3333, -1.0, -1.0), (2.98e-08, -1.0, -1.0), (0.3333, -1.0, -1.0), (0.6667, -1.0, -1.0), (-0.6667, 1.0, 1.0), (-0.3333, 1.0, 1.0), (2.98e-08, 1.0, 1.0), (0.3333, 1.0, 1.0), (0.6667, 1.0, 1.0), (-0.6667, 1.0, -0.6), (-0.3333, 1.0, -0.6), (2.98e-08, 1.0, -0.6), (0.3333, 1.0, -0.6), (0.6667, 1.0, -0.6), (-0.6667, 1.0, -0.2), (-0.3333, 1.0, -0.2), (2.98e-08, 1.0, -0.2), (0.3333, 1.0, -0.2), (0.6667, 1.0, -0.2), (-0.6667, 1.0, 0.2), (-0.3333, 1.0, 0.2), (2.98e-08, 1.0, 0.2), (0.3333, 1.0, 0.2), (0.6667, 1.0, 0.2), (-0.6667, 1.0, 0.6), (-0.3333, 1.0, 0.6), (2.98e-08, 1.0, 0.6), (0.3333, 1.0, 0.6), (0.6667, 1.0, 0.6), (0.6667, -1.0, -0.6), (0.3333, -1.0, -0.6), (-2.98e-08, -1.0, -0.6), (-0.3333, -1.0, -0.6), (-0.6667, -1.0, -0.6), (0.6667, -1.0, -0.2), (0.3333, -1.0, -0.2), (-2.98e-08, -1.0, -0.2), (-0.3333, -1.0, -0.2), (-0.6667, -1.0, -0.2), (0.6667, -1.0, 0.2), (0.3333, -1.0, 0.2), (-2.98e-08, -1.0, 0.2), (-0.3333, -1.0, 0.2), (-0.6667, -1.0, 0.2), (0.6667, -1.0, 0.6), (0.3333, -1.0, 0.6), (-2.98e-08, -1.0, 0.6), (-0.3333, -1.0, 0.6), (-0.6667, -1.0, 0.6), (-1.0, 0.6667, -1.0), (-1.0, 0.3333, -1.0), (-1.0, -2.98e-08, -1.0), (-1.0, -0.3333, -1.0), (-1.0, -0.6667, -1.0), (1.0, 0.6667, 1.0), (1.0, 0.3333, 1.0), (1.0, -2.98e-08, 1.0), (1.0, -0.3333, 1.0), (1.0, -0.6667, 1.0), (-1.0, -0.6667, 1.0), (-1.0, -0.3333, 1.0), (-1.0, 2.98e-08, 1.0), (-1.0, 0.3333, 1.0), (-1.0, 0.6667, 1.0), (1.0, -0.6667, -1.0), (1.0, -0.3333, -1.0), (1.0, 2.98e-08, -1.0), (1.0, 0.3333, -1.0), (1.0, 0.6667, -1.0), (1.0, 0.6667, -0.6), (1.0, 0.3333, -0.6), (1.0, -2.98e-08, -0.6), (1.0, -0.3333, -0.6), (1.0, -0.6667, -0.6), (1.0, 0.6667, -0.2), (1.0, 0.3333, -0.2), (1.0, -2.98e-08, -0.2), (1.0, -0.3333, -0.2), (1.0, -0.6667, -0.2), (1.0, 0.6667, 0.2), (1.0, 0.3333, 0.2), (1.0, -2.98e-08, 0.2), (1.0, -0.3333, 0.2), (1.0, -0.6667, 0.2), (1.0, 0.6667, 0.6), (1.0, 0.3333, 0.6), (1.0, -2.98e-08, 0.6), (1.0, -0.3333, 0.6), (1.0, -0.6667, 0.6), (-1.0, -0.6667, -0.6), (-1.0, -0.3333, -0.6), (-1.0, 2.98e-08, -0.6), (-1.0, 0.3333, -0.6), (-1.0, 0.6667, -0.6), (-1.0, -0.6667, -0.2), (-1.0, -0.3333, -0.2), (-1.0, 2.98e-08, -0.2), (-1.0, 0.3333, -0.2), (-1.0, 0.6667, -0.2), (-1.0, -0.6667, 0.2), (-1.0, -0.3333, 0.2), (-1.0, 2.98e-08, 0.2), (-1.0, 0.3333, 0.2), (-1.0, 0.6667, 0.2), (-1.0, -0.6667, 0.6), (-1.0, -0.3333, 0.6), (-1.0, 2.98e-08, 0.6), (-1.0, 0.3333, 0.6), (-1.0, 0.6667, 0.6), (-0.6667, 0.6667, -1.0), (-0.6667, 0.3333, -1.0), (-0.6667, -2.98e-08, -1.0), (-0.6667, -0.3333, -1.0), (-0.6667, -0.6667, -1.0), (-0.3333, 0.6667, -1.0), (-0.3333, 0.3333, -1.0), (-0.3333, -2.98e-08, -1.0), (-0.3333, -0.3333, -1.0), (-0.3333, -0.6667, -1.0), (-1.987e-08, 0.6667, -1.0), (-9.934e-09, 0.3333, -1.0), (8.882e-16, -2.98e-08, -1.0), (9.934e-09, -0.3333, -1.0), (1.987e-08, -0.6667, -1.0), (0.3333, 0.6667, -1.0), (0.3333, 0.3333, -1.0), (0.3333, -2.98e-08, -1.0), (0.3333, -0.3333, -1.0), (0.3333, -0.6667, -1.0), (0.6667, 0.6667, -1.0), (0.6667, 0.3333, -1.0), (0.6667, -2.98e-08, -1.0), (0.6667, -0.3333, -1.0), (0.6667, -0.6667, -1.0), (0.6667, 0.6667, 1.0), (0.6667, 0.3333, 1.0), (0.6667, -2.98e-08, 1.0), (0.6667, -0.3333, 1.0), (0.6667, -0.6667, 1.0), (0.3333, 0.6667, 1.0), (0.3333, 0.3333, 1.0), (0.3333, -2.98e-08, 1.0), (0.3333, -0.3333, 1.0), (0.3333, -0.6667, 1.0), (1.987e-08, 0.6667, 1.0), (9.934e-09, 0.3333, 1.0), (-8.882e-16, -2.98e-08, 1.0), (-9.934e-09, -0.3333, 1.0), (-1.987e-08, -0.6667, 1.0), (-0.3333, 0.6667, 1.0), (-0.3333, 0.3333, 1.0), (-0.3333, -2.98e-08, 1.0), (-0.3333, -0.3333, 1.0), (-0.3333, -0.6667, 1.0), (-0.6667, 0.6667, 1.0), (-0.6667, 0.3333, 1.0), (-0.6667, -2.98e-08, 1.0), (-0.6667, -0.3333, 1.0), (-0.6667, -0.6667, 1.0)], [], [(193, 94, 6, 33), (83, 33, 6, 15), (143, 98, 4, 20), (168, 99, 3, 38), (123, 93, 2, 16), (63, 43, 0, 8), (24, 48, 11, 1), (48, 53, 10, 11), (53, 58, 9, 10), (58, 63, 8, 9), (99, 108, 19, 3), (108, 113, 18, 19), (113, 118, 17, 18), (118, 123, 16, 17), (84, 128, 23, 5), (128, 133, 22, 23), (133, 138, 21, 22), (138, 143, 20, 21), (34, 68, 12, 7), (68, 73, 13, 12), (73, 78, 14, 13), (78, 83, 15, 14), (17, 16, 79, 74), (74, 79, 80, 75), (75, 80, 81, 76), (76, 81, 82, 77), (77, 82, 83, 78), (18, 17, 74, 69), (69, 74, 75, 70), (70, 75, 76, 71), (71, 76, 77, 72), (72, 77, 78, 73), (19, 18, 69, 64), (64, 69, 70, 65), (65, 70, 71, 66), (66, 71, 72, 67), (67, 72, 73, 68), (3, 19, 64, 38), (38, 64, 65, 37), (37, 65, 66, 36), (36, 66, 67, 35), (35, 67, 68, 34), (21, 20, 59, 54), (54, 59, 60, 55), (55, 60, 61, 56), (56, 61, 62, 57), (57, 62, 63, 58), (22, 21, 54, 49), (49, 54, 55, 50), (50, 55, 56, 51), (51, 56, 57, 52), (52, 57, 58, 53), (23, 22, 49, 44), (44, 49, 50, 45), (45, 50, 51, 46), (46, 51, 52, 47), (47, 52, 53, 48), (5, 23, 44, 28), (28, 44, 45, 27), (27, 45, 46, 26), (26, 46, 47, 25), (25, 47, 48, 24), (20, 4, 39, 59), (59, 39, 40, 60), (60, 40, 41, 61), (61, 41, 42, 62), (62, 42, 43, 63), (88, 148, 34, 7), (148, 153, 35, 34), (153, 158, 36, 35), (158, 163, 37, 36), (163, 168, 38, 37), (16, 2, 29, 79), (79, 29, 30, 80), (80, 30, 31, 81), (81, 31, 32, 82), (82, 32, 33, 83), (93, 173, 29, 2), (173, 178, 30, 29), (178, 183, 31, 30), (183, 188, 32, 31), (188, 193, 33, 32), (40, 39, 189, 184), (184, 189, 190, 185), (185, 190, 191, 186), (186, 191, 192, 187), (187, 192, 193, 188), (41, 40, 184, 179), (179, 184, 185, 180), (180, 185, 186, 181), (181, 186, 187, 182), (182, 187, 188, 183), (42, 41, 179, 174), (174, 179, 180, 175), (175, 180, 181, 176), (176, 181, 182, 177), (177, 182, 183, 178), (43, 42, 174, 169), (169, 174, 175, 170), (170, 175, 176, 171), (171, 176, 177, 172), (172, 177, 178, 173), (0, 43, 169, 89), (89, 169, 170, 90), (90, 170, 171, 91), (91, 171, 172, 92), (92, 172, 173, 93), (25, 24, 164, 159), (159, 164, 165, 160), (160, 165, 166, 161), (161, 166, 167, 162), (162, 167, 168, 163), (26, 25, 159, 154), (154, 159, 160, 155), (155, 160, 161, 156), (156, 161, 162, 157), (157, 162, 163, 158), (27, 26, 154, 149), (149, 154, 155, 150), (150, 155, 156, 151), (151, 156, 157, 152), (152, 157, 158, 153), (28, 27, 149, 144), (144, 149, 150, 145), (145, 150, 151, 146), (146, 151, 152, 147), (147, 152, 153, 148), (5, 28, 144, 84), (84, 144, 145, 85), (85, 145, 146, 86), (86, 146, 147, 87), (87, 147, 148, 88), (14, 15, 139, 134), (134, 139, 140, 135), (135, 140, 141, 136), (136, 141, 142, 137), (137, 142, 143, 138), (13, 14, 134, 129), (129, 134, 135, 130), (130, 135, 136, 131), (131, 136, 137, 132), (132, 137, 138, 133), (12, 13, 129, 124), (124, 129, 130, 125), (125, 130, 131, 126), (126, 131, 132, 127), (127, 132, 133, 128), (7, 12, 124, 88), (88, 124, 125, 87), (87, 125, 126, 86), (86, 126, 127, 85), (85, 127, 128, 84), (9, 8, 119, 114), (114, 119, 120, 115), (115, 120, 121, 116), (116, 121, 122, 117), (117, 122, 123, 118), (10, 9, 114, 109), (109, 114, 115, 110), (110, 115, 116, 111), (111, 116, 117, 112), (112, 117, 118, 113), (11, 10, 109, 104), (104, 109, 110, 105), (105, 110, 111, 106), (106, 111, 112, 107), (107, 112, 113, 108), (1, 11, 104, 103), (103, 104, 105, 102), (102, 105, 106, 101), (101, 106, 107, 100), (100, 107, 108, 99), (8, 0, 89, 119), (119, 89, 90, 120), (120, 90, 91, 121), (121, 91, 92, 122), (122, 92, 93, 123), (24, 1, 103, 164), (164, 103, 102, 165), (165, 102, 101, 166), (166, 101, 100, 167), (167, 100, 99, 168), (15, 6, 94, 139), (139, 94, 95, 140), (140, 95, 96, 141), (141, 96, 97, 142), (142, 97, 98, 143), (39, 4, 98, 189), (189, 98, 97, 190), (190, 97, 96, 191), (191, 96, 95, 192), (192, 95, 94, 193)])
me_cube_001.polygons.foreach_set('use_smooth', [True] * 192)
_uv = me_cube_001.uv_layers.new(name='UVMap')
_uv.uv.foreach_set('vector', [0.8333, 0.7083, 0.875, 0.7083, 0.875, 0.75, 0.8333, 0.75, 0.575, 0.9583, 0.625, 0.9583, 0.625, 1.0, 0.575, 1.0, 0.575, 0.2083, 0.625, 0.2083, 0.625, 0.25, 0.575, 0.25, 0.3333, 0.7083, 0.375, 0.7083, 0.375, 0.75, 0.3333, 0.75, 0.575, 0.7083, 0.625, 0.7083, 0.625, 0.75, 0.575, 0.75, 0.575, 0.4583, 0.625, 0.4583, 0.625, 0.5, 0.575, 0.5, 0.375, 0.4583, 0.425, 0.4583, 0.425, 0.5, 0.375, 0.5, 0.425, 0.4583, 0.475, 0.4583, 0.475, 0.5, 0.425, 0.5, 0.475, 0.4583, 0.525, 0.4583, 0.525, 0.5, 0.475, 0.5, 0.525, 0.4583, 0.575, 0.4583, 0.575, 0.5, 0.525, 0.5, 0.375, 0.7083, 0.425, 0.7083, 0.425, 0.75, 0.375, 0.75, 0.425, 0.7083, 0.475, 0.7083, 0.475, 0.75, 0.425, 0.75, 0.475, 0.7083, 0.525, 0.7083, 0.525, 0.75, 0.475, 0.75, 0.525, 0.7083, 0.575, 0.7083, 0.575, 0.75, 0.525, 0.75, 0.375, 0.2083, 0.425, 0.2083, 0.425, 0.25, 0.375, 0.25, 0.425, 0.2083, 0.475, 0.2083, 0.475, 0.25, 0.425, 0.25, 0.475, 0.2083, 0.525, 0.2083, 0.525, 0.25, 0.475, 0.25, 0.525, 0.2083, 0.575, 0.2083, 0.575, 0.25, 0.525, 0.25, 0.375, 0.9583, 0.425, 0.9583, 0.425, 1.0, 0.375, 1.0, 0.425, 0.9583, 0.475, 0.9583, 0.475, 1.0, 0.425, 1.0, 0.475, 0.9583, 0.525, 0.9583, 0.525, 1.0, 0.475, 1.0, 0.525, 0.9583, 0.575, 0.9583, 0.575, 1.0, 0.525, 1.0, 0.525, 0.75, 0.575, 0.75, 0.575, 0.7917, 0.525, 0.7917, 0.525, 0.7917, 0.575, 0.7917, 0.575, 0.8333, 0.525, 0.8333, 0.525, 0.8333, 0.575, 0.8333, 0.575, 0.875, 0.525, 0.875, 0.525, 0.875, 0.575, 0.875, 0.575, 0.9167, 0.525, 0.9167, 0.525, 0.9167, 0.575, 0.9167, 0.575, 0.9583, 0.525, 0.9583, 0.475, 0.75, 0.525, 0.75, 0.525, 0.7917, 0.475, 0.7917, 0.475, 0.7917, 0.525, 0.7917, 0.525, 0.8333, 0.475, 0.8333, 0.475, 0.8333, 0.525, 0.8333, 0.525, 0.875, 0.475, 0.875, 0.475, 0.875, 0.525, 0.875, 0.525, 0.9167, 0.475, 0.9167, 0.475, 0.9167, 0.525, 0.9167, 0.525, 0.9583, 0.475, 0.9583, 0.425, 0.75, 0.475, 0.75, 0.475, 0.7917, 0.425, 0.7917, 0.425, 0.7917, 0.475, 0.7917, 0.475, 0.8333, 0.425, 0.8333, 0.425, 0.8333, 0.475, 0.8333, 0.475, 0.875, 0.425, 0.875, 0.425, 0.875, 0.475, 0.875, 0.475, 0.9167, 0.425, 0.9167, 0.425, 0.9167, 0.475, 0.9167, 0.475, 0.9583, 0.425, 0.9583, 0.375, 0.75, 0.425, 0.75, 0.425, 0.7917, 0.375, 0.7917, 0.375, 0.7917, 0.425, 0.7917, 0.425, 0.8333, 0.375, 0.8333, 0.375, 0.8333, 0.425, 0.8333, 0.425, 0.875, 0.375, 0.875, 0.375, 0.875, 0.425, 0.875, 0.425, 0.9167, 0.375, 0.9167, 0.375, 0.9167, 0.425, 0.9167, 0.425, 0.9583, 0.375, 0.9583, 0.525, 0.25, 0.575, 0.25, 0.575, 0.2917, 0.525, 0.2917, 0.525, 0.2917, 0.575, 0.2917, 0.575, 0.3333, 0.525, 0.3333, 0.525, 0.3333, 0.575, 0.3333, 0.575, 0.375, 0.525, 0.375, 0.525, 0.375, 0.575, 0.375, 0.575, 0.4167, 0.525, 0.4167, 0.525, 0.4167, 0.575, 0.4167, 0.575, 0.4583, 0.525, 0.4583, 0.475, 0.25, 0.525, 0.25, 0.525, 0.2917, 0.475, 0.2917, 0.475, 0.2917, 0.525, 0.2917, 0.525, 0.3333, 0.475, 0.3333, 0.475, 0.3333, 0.525, 0.3333, 0.525, 0.375, 0.475, 0.375, 0.475, 0.375, 0.525, 0.375, 0.525, 0.4167, 0.475, 0.4167, 0.475, 0.4167, 0.525, 0.4167, 0.525, 0.4583, 0.475, 0.4583, 0.425, 0.25, 0.475, 0.25, 0.475, 0.2917, 0.425, 0.2917, 0.425, 0.2917, 0.475, 0.2917, 0.475, 0.3333, 0.425, 0.3333, 0.425, 0.3333, 0.475, 0.3333, 0.475, 0.375, 0.425, 0.375, 0.425, 0.375, 0.475, 0.375, 0.475, 0.4167, 0.425, 0.4167, 0.425, 0.4167, 0.475, 0.4167, 0.475, 0.4583, 0.425, 0.4583, 0.375, 0.25, 0.425, 0.25, 0.425, 0.2917, 0.375, 0.2917, 0.375, 0.2917, 0.425, 0.2917, 0.425, 0.3333, 0.375, 0.3333, 0.375, 0.3333, 0.425, 0.3333, 0.425, 0.375, 0.375, 0.375, 0.375, 0.375, 0.425, 0.375, 0.425, 0.4167, 0.375, 0.4167, 0.375, 0.4167, 0.425, 0.4167, 0.425, 0.4583, 0.375, 0.4583, 0.575, 0.25, 0.625, 0.25, 0.625, 0.2917, 0.575, 0.2917, 0.575, 0.2917, 0.625, 0.2917, 0.625, 0.3333, 0.575, 0.3333, 0.575, 0.3333, 0.625, 0.3333, 0.625, 0.375, 0.575, 0.375, 0.575, 0.375, 0.625, 0.375, 0.625, 0.4167, 0.575, 0.4167, 0.575, 0.4167, 0.625, 0.4167, 0.625, 0.4583, 0.575, 0.4583, 0.125, 0.7083, 0.1667, 0.7083, 0.1667, 0.75, 0.125, 0.75, 0.1667, 0.7083, 0.2083, 0.7083, 0.2083, 0.75, 0.1667, 0.75, 0.2083, 0.7083, 0.25, 0.7083, 0.25, 0.75, 0.2083, 0.75, 0.25, 0.7083, 0.2917, 0.7083, 0.2917, 0.75, 0.25, 0.75, 0.2917, 0.7083, 0.3333, 0.7083, 0.3333, 0.75, 0.2917, 0.75, 0.575, 0.75, 0.625, 0.75, 0.625, 0.7917, 0.575, 0.7917, 0.575, 0.7917, 0.625, 0.7917, 0.625, 0.8333, 0.575, 0.8333, 0.575, 0.8333, 0.625, 0.8333, 0.625, 0.875, 0.575, 0.875, 0.575, 0.875, 0.625, 0.875, 0.625, 0.9167, 0.575, 0.9167, 0.575, 0.9167, 0.625, 0.9167, 0.625, 0.9583, 0.575, 0.9583, 0.625, 0.7083, 0.6667, 0.7083, 0.6667, 0.75, 0.625, 0.75, 0.6667, 0.7083, 0.7083, 0.7083, 0.7083, 0.75, 0.6667, 0.75, 0.7083, 0.7083, 0.75, 0.7083, 0.75, 0.75, 0.7083, 0.75, 0.75, 0.7083, 0.7917, 0.7083, 0.7917, 0.75, 0.75, 0.75, 0.7917, 0.7083, 0.8333, 0.7083, 0.8333, 0.75, 0.7917, 0.75, 0.7917, 0.5, 0.8333, 0.5, 0.8333, 0.5417, 0.7917, 0.5417, 0.7917, 0.5417, 0.8333, 0.5417, 0.8333, 0.5833, 0.7917, 0.5833, 0.7917, 0.5833, 0.8333, 0.5833, 0.8333, 0.625, 0.7917, 0.625, 0.7917, 0.625, 0.8333, 0.625, 0.8333, 0.6667, 0.7917, 0.6667, 0.7917, 0.6667, 0.8333, 0.6667, 0.8333, 0.7083, 0.7917, 0.7083, 0.75, 0.5, 0.7917, 0.5, 0.7917, 0.5417, 0.75, 0.5417, 0.75, 0.5417, 0.7917, 0.5417, 0.7917, 0.5833, 0.75, 0.5833, 0.75, 0.5833, 0.7917, 0.5833, 0.7917, 0.625, 0.75, 0.625, 0.75, 0.625, 0.7917, 0.625, 0.7917, 0.6667, 0.75, 0.6667, 0.75, 0.6667, 0.7917, 0.6667, 0.7917, 0.7083, 0.75, 0.7083, 0.7083, 0.5, 0.75, 0.5, 0.75, 0.5417, 0.7083, 0.5417, 0.7083, 0.5417, 0.75, 0.5417, 0.75, 0.5833, 0.7083, 0.5833, 0.7083, 0.5833, 0.75, 0.5833, 0.75, 0.625, 0.7083, 0.625, 0.7083, 0.625, 0.75, 0.625, 0.75, 0.6667, 0.7083, 0.6667, 0.7083, 0.6667, 0.75, 0.6667, 0.75, 0.7083, 0.7083, 0.7083, 0.6667, 0.5, 0.7083, 0.5, 0.7083, 0.5417, 0.6667, 0.5417, 0.6667, 0.5417, 0.7083, 0.5417, 0.7083, 0.5833, 0.6667, 0.5833, 0.6667, 0.5833, 0.7083, 0.5833, 0.7083, 0.625, 0.6667, 0.625, 0.6667, 0.625, 0.7083, 0.625, 0.7083, 0.6667, 0.6667, 0.6667, 0.6667, 0.6667, 0.7083, 0.6667, 0.7083, 0.7083, 0.6667, 0.7083, 0.625, 0.5, 0.6667, 0.5, 0.6667, 0.5417, 0.625, 0.5417, 0.625, 0.5417, 0.6667, 0.5417, 0.6667, 0.5833, 0.625, 0.5833, 0.625, 0.5833, 0.6667, 0.5833, 0.6667, 0.625, 0.625, 0.625, 0.625, 0.625, 0.6667, 0.625, 0.6667, 0.6667, 0.625, 0.6667, 0.625, 0.6667, 0.6667, 0.6667, 0.6667, 0.7083, 0.625, 0.7083, 0.2917, 0.5, 0.3333, 0.5, 0.3333, 0.5417, 0.2917, 0.5417, 0.2917, 0.5417, 0.3333, 0.5417, 0.3333, 0.5833, 0.2917, 0.5833, 0.2917, 0.5833, 0.3333, 0.5833, 0.3333, 0.625, 0.2917, 0.625, 0.2917, 0.625, 0.3333, 0.625, 0.3333, 0.6667, 0.2917, 0.6667, 0.2917, 0.6667, 0.3333, 0.6667, 0.3333, 0.7083, 0.2917, 0.7083, 0.25, 0.5, 0.2917, 0.5, 0.2917, 0.5417, 0.25, 0.5417, 0.25, 0.5417, 0.2917, 0.5417, 0.2917, 0.5833, 0.25, 0.5833, 0.25, 0.5833, 0.2917, 0.5833, 0.2917, 0.625, 0.25, 0.625, 0.25, 0.625, 0.2917, 0.625, 0.2917, 0.6667, 0.25, 0.6667, 0.25, 0.6667, 0.2917, 0.6667, 0.2917, 0.7083, 0.25, 0.7083, 0.2083, 0.5, 0.25, 0.5, 0.25, 0.5417, 0.2083, 0.5417, 0.2083, 0.5417, 0.25, 0.5417, 0.25, 0.5833, 0.2083, 0.5833, 0.2083, 0.5833, 0.25, 0.5833, 0.25, 0.625, 0.2083, 0.625, 0.2083, 0.625, 0.25, 0.625, 0.25, 0.6667, 0.2083, 0.6667, 0.2083, 0.6667, 0.25, 0.6667, 0.25, 0.7083, 0.2083, 0.7083, 0.1667, 0.5, 0.2083, 0.5, 0.2083, 0.5417, 0.1667, 0.5417, 0.1667, 0.5417, 0.2083, 0.5417, 0.2083, 0.5833, 0.1667, 0.5833, 0.1667, 0.5833, 0.2083, 0.5833, 0.2083, 0.625, 0.1667, 0.625, 0.1667, 0.625, 0.2083, 0.625, 0.2083, 0.6667, 0.1667, 0.6667, 0.1667, 0.6667, 0.2083, 0.6667, 0.2083, 0.7083, 0.1667, 0.7083, 0.125, 0.5, 0.1667, 0.5, 0.1667, 0.5417, 0.125, 0.5417, 0.125, 0.5417, 0.1667, 0.5417, 0.1667, 0.5833, 0.125, 0.5833, 0.125, 0.5833, 0.1667, 0.5833, 0.1667, 0.625, 0.125, 0.625, 0.125, 0.625, 0.1667, 0.625, 0.1667, 0.6667, 0.125, 0.6667, 0.125, 0.6667, 0.1667, 0.6667, 0.1667, 0.7083, 0.125, 0.7083, 0.525, 0.0, 0.575, 0.0, 0.575, 0.04167, 0.525, 0.04167, 0.525, 0.04167, 0.575, 0.04167, 0.575, 0.08333, 0.525, 0.08333, 0.525, 0.08333, 0.575, 0.08333, 0.575, 0.125, 0.525, 0.125, 0.525, 0.125, 0.575, 0.125, 0.575, 0.1667, 0.525, 0.1667, 0.525, 0.1667, 0.575, 0.1667, 0.575, 0.2083, 0.525, 0.2083, 0.475, 0.0, 0.525, 0.0, 0.525, 0.04167, 0.475, 0.04167, 0.475, 0.04167, 0.525, 0.04167, 0.525, 0.08333, 0.475, 0.08333, 0.475, 0.08333, 0.525, 0.08333, 0.525, 0.125, 0.475, 0.125, 0.475, 0.125, 0.525, 0.125, 0.525, 0.1667, 0.475, 0.1667, 0.475, 0.1667, 0.525, 0.1667, 0.525, 0.2083, 0.475, 0.2083, 0.425, 0.0, 0.475, 0.0, 0.475, 0.04167, 0.425, 0.04167, 0.425, 0.04167, 0.475, 0.04167, 0.475, 0.08333, 0.425, 0.08333, 0.425, 0.08333, 0.475, 0.08333, 0.475, 0.125, 0.425, 0.125, 0.425, 0.125, 0.475, 0.125, 0.475, 0.1667, 0.425, 0.1667, 0.425, 0.1667, 0.475, 0.1667, 0.475, 0.2083, 0.425, 0.2083, 0.375, 0.0, 0.425, 0.0, 0.425, 0.04167, 0.375, 0.04167, 0.375, 0.04167, 0.425, 0.04167, 0.425, 0.08333, 0.375, 0.08333, 0.375, 0.08333, 0.425, 0.08333, 0.425, 0.125, 0.375, 0.125, 0.375, 0.125, 0.425, 0.125, 0.425, 0.1667, 0.375, 0.1667, 0.375, 0.1667, 0.425, 0.1667, 0.425, 0.2083, 0.375, 0.2083, 0.525, 0.5, 0.575, 0.5, 0.575, 0.5417, 0.525, 0.5417, 0.525, 0.5417, 0.575, 0.5417, 0.575, 0.5833, 0.525, 0.5833, 0.525, 0.5833, 0.575, 0.5833, 0.575, 0.625, 0.525, 0.625, 0.525, 0.625, 0.575, 0.625, 0.575, 0.6667, 0.525, 0.6667, 0.525, 0.6667, 0.575, 0.6667, 0.575, 0.7083, 0.525, 0.7083, 0.475, 0.5, 0.525, 0.5, 0.525, 0.5417, 0.475, 0.5417, 0.475, 0.5417, 0.525, 0.5417, 0.525, 0.5833, 0.475, 0.5833, 0.475, 0.5833, 0.525, 0.5833, 0.525, 0.625, 0.475, 0.625, 0.475, 0.625, 0.525, 0.625, 0.525, 0.6667, 0.475, 0.6667, 0.475, 0.6667, 0.525, 0.6667, 0.525, 0.7083, 0.475, 0.7083, 0.425, 0.5, 0.475, 0.5, 0.475, 0.5417, 0.425, 0.5417, 0.425, 0.5417, 0.475, 0.5417, 0.475, 0.5833, 0.425, 0.5833, 0.425, 0.5833, 0.475, 0.5833, 0.475, 0.625, 0.425, 0.625, 0.425, 0.625, 0.475, 0.625, 0.475, 0.6667, 0.425, 0.6667, 0.425, 0.6667, 0.475, 0.6667, 0.475, 0.7083, 0.425, 0.7083, 0.375, 0.5, 0.425, 0.5, 0.425, 0.5417, 0.375, 0.5417, 0.375, 0.5417, 0.425, 0.5417, 0.425, 0.5833, 0.375, 0.5833, 0.375, 0.5833, 0.425, 0.5833, 0.425, 0.625, 0.375, 0.625, 0.375, 0.625, 0.425, 0.625, 0.425, 0.6667, 0.375, 0.6667, 0.375, 0.6667, 0.425, 0.6667, 0.425, 0.7083, 0.375, 0.7083, 0.575, 0.5, 0.625, 0.5, 0.625, 0.5417, 0.575, 0.5417, 0.575, 0.5417, 0.625, 0.5417, 0.625, 0.5833, 0.575, 0.5833, 0.575, 0.5833, 0.625, 0.5833, 0.625, 0.625, 0.575, 0.625, 0.575, 0.625, 0.625, 0.625, 0.625, 0.6667, 0.575, 0.6667, 0.575, 0.6667, 0.625, 0.6667, 0.625, 0.7083, 0.575, 0.7083, 0.3333, 0.5, 0.375, 0.5, 0.375, 0.5417, 0.3333, 0.5417, 0.3333, 0.5417, 0.375, 0.5417, 0.375, 0.5833, 0.3333, 0.5833, 0.3333, 0.5833, 0.375, 0.5833, 0.375, 0.625, 0.3333, 0.625, 0.3333, 0.625, 0.375, 0.625, 0.375, 0.6667, 0.3333, 0.6667, 0.3333, 0.6667, 0.375, 0.6667, 0.375, 0.7083, 0.3333, 0.7083, 0.575, 0.0, 0.625, 0.0, 0.625, 0.04167, 0.575, 0.04167, 0.575, 0.04167, 0.625, 0.04167, 0.625, 0.08333, 0.575, 0.08333, 0.575, 0.08333, 0.625, 0.08333, 0.625, 0.125, 0.575, 0.125, 0.575, 0.125, 0.625, 0.125, 0.625, 0.1667, 0.575, 0.1667, 0.575, 0.1667, 0.625, 0.1667, 0.625, 0.2083, 0.575, 0.2083, 0.8333, 0.5, 0.875, 0.5, 0.875, 0.5417, 0.8333, 0.5417, 0.8333, 0.5417, 0.875, 0.5417, 0.875, 0.5833, 0.8333, 0.5833, 0.8333, 0.5833, 0.875, 0.5833, 0.875, 0.625, 0.8333, 0.625, 0.8333, 0.625, 0.875, 0.625, 0.875, 0.6667, 0.8333, 0.6667, 0.8333, 0.6667, 0.875, 0.6667, 0.875, 0.7083, 0.8333, 0.7083])
me_cube_001.materials.append(mat_material_001)
me_cube_001.use_remesh_preserve_volume = False
me_cube_001.use_remesh_preserve_attributes = False
me_cube_001.use_mirror_vertex_groups = False
me_cube_001.update()

# ---- objects
ob_cube = bpy.data.objects.new('Cube', me_cube)
ob_light = bpy.data.objects.new('Light', light_light)
ob_camera = bpy.data.objects.new('Camera', cam_camera)
ob_plane = bpy.data.objects.new('Plane', me_plane)
ob_point = bpy.data.objects.new('Point', light_point)
ob_light_001 = bpy.data.objects.new('Light.001', light_light_001)
ob_point_001 = bpy.data.objects.new('Point.001', light_point_001)
ob_light_002 = bpy.data.objects.new('Light.002', light_light_002)
ob_plane_001 = bpy.data.objects.new('Plane.001', me_plane_001)
ob_cube_001 = bpy.data.objects.new('Cube.001', me_cube_001)

# ---- transforms, parenting, visibility, modifiers, constraints
ob_cube.location = (-6.179, 8.608, 10.25)
ob_cube.rotation_euler = (0.1308, -0.04615, 0.1786)
ob_cube.lock_rotations_4d = False
ob_cube.empty_display_type = 'ARROWS'
ob_cube.lineart.crease_threshold = 0.0
_m = ob_cube.modifiers.new('Subdivision', 'SUBSURF')
_m.uv_smooth = 'PRESERVE_CORNERS'
ob_light.location = (5.503, -1.344, 1.53)
ob_light.rotation_euler = (0.6503, 0.05522, 1.866)
ob_light.scale = (-0.08333, -0.08333, -0.08333)
ob_light.lock_rotations_4d = False
ob_light.empty_display_type = 'ARROWS'
ob_light.color = (0.0, 0.0, 0.0, 0.0)
ob_light.lineart.crease_threshold = 0.0
ob_camera.location = (7.359, -6.926, 4.958)
ob_camera.rotation_euler = (1.235, -0.1319, 0.8066)
ob_camera.lock_rotations_4d = False
ob_camera.empty_display_type = 'ARROWS'
ob_camera.color = (0.0, 0.0, 0.0, 0.0)
ob_camera.display_type = 'WIRE'
ob_camera.lineart.crease_threshold = 0.0
ob_plane.location = (-0.8707, -0.3627, -1.295)
ob_plane.scale = (9.55, 9.55, 9.55)
ob_plane.lineart.crease_threshold = 0.0
ob_point.location = (0.0, 0.0, 0.0)
ob_point.lineart.crease_threshold = 0.0
ob_light_001.location = (-2.95, 4.507, 3.961)
ob_light_001.rotation_euler = (0.6503, 0.05522, 1.866)
ob_light_001.scale = (-0.08333, -0.08333, -0.08333)
ob_light_001.lock_rotations_4d = False
ob_light_001.empty_display_type = 'ARROWS'
ob_light_001.color = (0.0, 0.0, 0.0, 0.0)
ob_light_001.lineart.crease_threshold = 0.0
ob_point_001.location = (0.0, 0.0, 0.0)
ob_point_001.lineart.crease_threshold = 0.0
ob_light_002.location = (1.156, -6.844, 3.444)
ob_light_002.rotation_euler = (0.6503, 0.05522, 1.866)
ob_light_002.scale = (-0.08333, -0.08333, -0.08333)
ob_light_002.lock_rotations_4d = False
ob_light_002.empty_display_type = 'ARROWS'
ob_light_002.color = (0.0, 0.0, 0.0, 0.0)
ob_light_002.lineart.crease_threshold = 0.0
ob_plane_001.location = (-5.883, 8.543, 10.5)
ob_plane_001.rotation_euler = (0.1911, 0.03718, 0.676)
ob_plane_001.scale = (3.248, 3.248, 3.248)
ob_plane_001.lineart.crease_threshold = 0.0
ob_cube_001.location = (-0.9856, -0.253, 8.421)
ob_cube_001.rotation_euler = (1.674, 0.6411, -2.043)
ob_cube_001.lock_rotations_4d = False
ob_cube_001.empty_display_type = 'ARROWS'
ob_cube_001.lineart.crease_threshold = 0.0
_m = ob_cube_001.modifiers.new('Subdivision', 'SUBSURF')
_m.uv_smooth = 'PRESERVE_CORNERS'

# ---- collection membership
col_collection.objects.link(ob_cube)
col_collection.objects.link(ob_light)
col_collection.objects.link(ob_camera)
col_collection.objects.link(ob_plane)
col_collection.objects.link(ob_point)
col_collection.objects.link(ob_light_001)
col_collection.objects.link(ob_point_001)
col_collection.objects.link(ob_light_002)
col_collection.objects.link(ob_plane_001)
col_collection.objects.link(ob_cube_001)

# ---- scene / render settings (as saved in the file)
scene.camera = ob_camera
scene.frame_start = 1; scene.frame_end = 120; scene.frame_set(21)
scene.render.engine = 'BLENDER_EEVEE_NEXT'
scene.render.image_settings.file_format = 'FFMPEG'
scene.render.image_settings.color_mode = 'RGB'
scene.render.resolution_x = 426
scene.render.resolution_y = 240
scene.cycles.use_denoising = False
scene.cycles.samples = 128
scene.cycles.sampling_pattern = 'TABULATED_SOBOL'
scene.cycles.use_adaptive_sampling = False
scene.cycles.use_light_tree = False
scene.view_settings.view_transform = 'Filmic'
bpy.context.view_layer.update()
